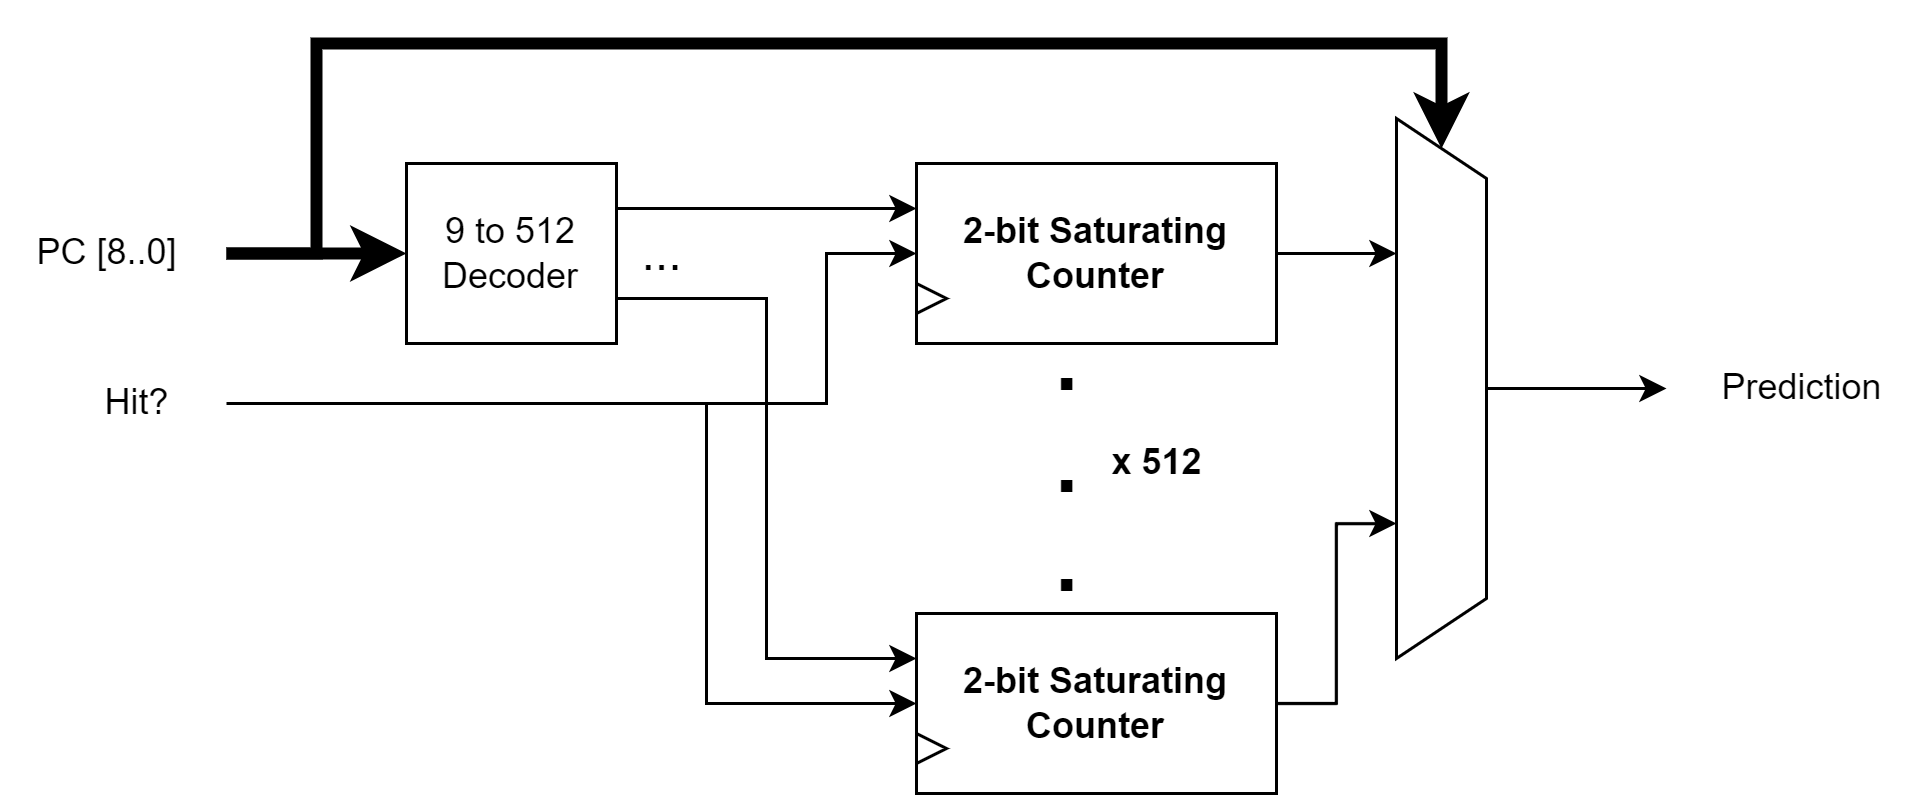

The diagram above was exported from draw.io. Its source (the exported page's mxGraphModel, read from the mxfile embedded in the PNG):
<mxGraphModel dx="868" dy="553" grid="1" gridSize="10" guides="1" tooltips="1" connect="1" arrows="1" fold="1" page="1" pageScale="1" pageWidth="1000000" pageHeight="1000000" math="0" shadow="0">
  <root>
    <mxCell id="oGeYuuRw4gYJoWJJ5w0I-0" />
    <mxCell id="oGeYuuRw4gYJoWJJ5w0I-1" parent="oGeYuuRw4gYJoWJJ5w0I-0" />
    <mxCell id="rKRcqJKEaqTnYRIYxyDB-0" style="edgeStyle=orthogonalEdgeStyle;rounded=0;orthogonalLoop=1;jettySize=auto;html=1;exitX=1;exitY=0.5;exitDx=0;exitDy=0;entryX=0.25;entryY=1;entryDx=0;entryDy=0;strokeWidth=1;" parent="oGeYuuRw4gYJoWJJ5w0I-1" source="AhQW9l1FjyytZ8cOjJQC-0" target="AhQW9l1FjyytZ8cOjJQC-1" edge="1">
      <mxGeometry relative="1" as="geometry" />
    </mxCell>
    <mxCell id="AhQW9l1FjyytZ8cOjJQC-0" value="&lt;b&gt;2-bit Saturating Counter&lt;/b&gt;" style="rounded=0;whiteSpace=wrap;html=1;" parent="oGeYuuRw4gYJoWJJ5w0I-1" vertex="1">
      <mxGeometry x="1230" y="600" width="120" height="60" as="geometry" />
    </mxCell>
    <mxCell id="AhQW9l1FjyytZ8cOjJQC-2" style="edgeStyle=orthogonalEdgeStyle;rounded=0;orthogonalLoop=1;jettySize=auto;html=1;exitX=0.5;exitY=0;exitDx=0;exitDy=0;" parent="oGeYuuRw4gYJoWJJ5w0I-1" source="AhQW9l1FjyytZ8cOjJQC-1" edge="1">
      <mxGeometry relative="1" as="geometry">
        <mxPoint x="1480" y="675" as="targetPoint" />
      </mxGeometry>
    </mxCell>
    <mxCell id="aUi3JTQhphbVOsokbH-j-5" style="edgeStyle=orthogonalEdgeStyle;rounded=0;orthogonalLoop=1;jettySize=auto;html=1;exitX=0;exitY=0.5;exitDx=0;exitDy=0;strokeWidth=4;entryX=0;entryY=0.5;entryDx=0;entryDy=0;" parent="oGeYuuRw4gYJoWJJ5w0I-1" target="AhQW9l1FjyytZ8cOjJQC-1" edge="1">
      <mxGeometry relative="1" as="geometry">
        <mxPoint x="1000" y="630" as="sourcePoint" />
        <Array as="points">
          <mxPoint x="1030" y="630" />
          <mxPoint x="1030" y="560" />
          <mxPoint x="1405" y="560" />
        </Array>
      </mxGeometry>
    </mxCell>
    <mxCell id="AhQW9l1FjyytZ8cOjJQC-1" value="" style="shape=trapezoid;perimeter=trapezoidPerimeter;whiteSpace=wrap;html=1;fixedSize=1;direction=south;" parent="oGeYuuRw4gYJoWJJ5w0I-1" vertex="1">
      <mxGeometry x="1390" y="585" width="30" height="180" as="geometry" />
    </mxCell>
    <mxCell id="AhQW9l1FjyytZ8cOjJQC-3" value="Prediction" style="text;html=1;align=center;verticalAlign=middle;resizable=0;points=[];autosize=1;strokeColor=none;fillColor=none;" parent="oGeYuuRw4gYJoWJJ5w0I-1" vertex="1">
      <mxGeometry x="1490" y="665" width="70" height="20" as="geometry" />
    </mxCell>
    <mxCell id="AhQW9l1FjyytZ8cOjJQC-6" value="&lt;b style=&quot;font-size: 28px&quot;&gt;.&lt;br&gt;.&lt;br&gt;.&lt;/b&gt;" style="text;html=1;align=center;verticalAlign=middle;resizable=0;points=[];autosize=1;strokeColor=none;fillColor=none;" parent="oGeYuuRw4gYJoWJJ5w0I-1" vertex="1">
      <mxGeometry x="1270" y="670" width="20" height="60" as="geometry" />
    </mxCell>
    <mxCell id="aUi3JTQhphbVOsokbH-j-0" style="edgeStyle=orthogonalEdgeStyle;rounded=0;orthogonalLoop=1;jettySize=auto;html=1;exitX=1;exitY=0.25;exitDx=0;exitDy=0;entryX=0;entryY=0.25;entryDx=0;entryDy=0;" parent="oGeYuuRw4gYJoWJJ5w0I-1" source="AhQW9l1FjyytZ8cOjJQC-8" target="AhQW9l1FjyytZ8cOjJQC-0" edge="1">
      <mxGeometry relative="1" as="geometry">
        <Array as="points">
          <mxPoint x="1200" y="615" />
          <mxPoint x="1200" y="615" />
        </Array>
      </mxGeometry>
    </mxCell>
    <mxCell id="aUi3JTQhphbVOsokbH-j-3" style="edgeStyle=orthogonalEdgeStyle;rounded=0;orthogonalLoop=1;jettySize=auto;html=1;entryX=0;entryY=0.5;entryDx=0;entryDy=0;strokeWidth=4;" parent="oGeYuuRw4gYJoWJJ5w0I-1" target="AhQW9l1FjyytZ8cOjJQC-8" edge="1">
      <mxGeometry relative="1" as="geometry">
        <mxPoint x="1000" y="630" as="sourcePoint" />
      </mxGeometry>
    </mxCell>
    <mxCell id="AhQW9l1FjyytZ8cOjJQC-8" value="9 to 512 Decoder" style="rounded=0;whiteSpace=wrap;html=1;fontSize=12;" parent="oGeYuuRw4gYJoWJJ5w0I-1" vertex="1">
      <mxGeometry x="1060" y="600" width="70" height="60" as="geometry" />
    </mxCell>
    <mxCell id="aUi3JTQhphbVOsokbH-j-4" value="PC [8..0]" style="text;html=1;align=center;verticalAlign=middle;resizable=0;points=[];autosize=1;strokeColor=none;fillColor=none;" parent="oGeYuuRw4gYJoWJJ5w0I-1" vertex="1">
      <mxGeometry x="930" y="620" width="60" height="20" as="geometry" />
    </mxCell>
    <mxCell id="aUi3JTQhphbVOsokbH-j-6" value="" style="endArrow=classic;html=1;rounded=0;strokeWidth=1;entryX=0;entryY=0.5;entryDx=0;entryDy=0;" parent="oGeYuuRw4gYJoWJJ5w0I-1" target="AhQW9l1FjyytZ8cOjJQC-0" edge="1">
      <mxGeometry width="50" height="50" relative="1" as="geometry">
        <mxPoint x="1000" y="680" as="sourcePoint" />
        <mxPoint x="1000" y="680" as="targetPoint" />
        <Array as="points">
          <mxPoint x="1200" y="680" />
          <mxPoint x="1200" y="630" />
        </Array>
      </mxGeometry>
    </mxCell>
    <mxCell id="aUi3JTQhphbVOsokbH-j-8" style="edgeStyle=orthogonalEdgeStyle;rounded=0;orthogonalLoop=1;jettySize=auto;html=1;exitX=1;exitY=0.5;exitDx=0;exitDy=0;entryX=0.75;entryY=1;entryDx=0;entryDy=0;strokeWidth=1;" parent="oGeYuuRw4gYJoWJJ5w0I-1" source="aUi3JTQhphbVOsokbH-j-7" target="AhQW9l1FjyytZ8cOjJQC-1" edge="1">
      <mxGeometry relative="1" as="geometry" />
    </mxCell>
    <mxCell id="aUi3JTQhphbVOsokbH-j-9" style="edgeStyle=orthogonalEdgeStyle;rounded=0;orthogonalLoop=1;jettySize=auto;html=1;exitX=1;exitY=0.75;exitDx=0;exitDy=0;entryX=0;entryY=0.25;entryDx=0;entryDy=0;strokeWidth=1;" parent="oGeYuuRw4gYJoWJJ5w0I-1" source="AhQW9l1FjyytZ8cOjJQC-8" target="aUi3JTQhphbVOsokbH-j-7" edge="1">
      <mxGeometry relative="1" as="geometry">
        <Array as="points">
          <mxPoint x="1180" y="645" />
          <mxPoint x="1180" y="765" />
        </Array>
      </mxGeometry>
    </mxCell>
    <mxCell id="aUi3JTQhphbVOsokbH-j-10" style="edgeStyle=orthogonalEdgeStyle;rounded=0;orthogonalLoop=1;jettySize=auto;html=1;exitX=0;exitY=0.75;exitDx=0;exitDy=0;strokeWidth=1;entryX=0;entryY=0.5;entryDx=0;entryDy=0;" parent="oGeYuuRw4gYJoWJJ5w0I-1" target="aUi3JTQhphbVOsokbH-j-7" edge="1">
      <mxGeometry relative="1" as="geometry">
        <mxPoint x="1160" y="680" as="sourcePoint" />
        <Array as="points">
          <mxPoint x="1160" y="780" />
        </Array>
      </mxGeometry>
    </mxCell>
    <mxCell id="aUi3JTQhphbVOsokbH-j-7" value="&lt;b&gt;2-bit Saturating Counter&lt;/b&gt;" style="rounded=0;whiteSpace=wrap;html=1;" parent="oGeYuuRw4gYJoWJJ5w0I-1" vertex="1">
      <mxGeometry x="1230" y="750" width="120" height="60" as="geometry" />
    </mxCell>
    <mxCell id="aUi3JTQhphbVOsokbH-j-11" value="Hit?" style="text;html=1;align=center;verticalAlign=middle;resizable=0;points=[];autosize=1;strokeColor=none;fillColor=none;" parent="oGeYuuRw4gYJoWJJ5w0I-1" vertex="1">
      <mxGeometry x="950" y="670" width="40" height="20" as="geometry" />
    </mxCell>
    <mxCell id="aUi3JTQhphbVOsokbH-j-12" value="&lt;b&gt;x 512&lt;/b&gt;" style="text;html=1;align=center;verticalAlign=middle;resizable=0;points=[];autosize=1;strokeColor=none;fillColor=none;" parent="oGeYuuRw4gYJoWJJ5w0I-1" vertex="1">
      <mxGeometry x="1285" y="690" width="50" height="20" as="geometry" />
    </mxCell>
    <mxCell id="aUi3JTQhphbVOsokbH-j-14" value="..." style="text;html=1;align=center;verticalAlign=middle;resizable=0;points=[];autosize=1;strokeColor=none;fillColor=none;fontSize=16;" parent="oGeYuuRw4gYJoWJJ5w0I-1" vertex="1">
      <mxGeometry x="1130" y="620" width="30" height="20" as="geometry" />
    </mxCell>
    <mxCell id="i85_3j14FAqOQI0fMJWJ-0" value="" style="triangle;whiteSpace=wrap;html=1;" parent="oGeYuuRw4gYJoWJJ5w0I-1" vertex="1">
      <mxGeometry x="1230" y="790" width="10" height="10" as="geometry" />
    </mxCell>
    <mxCell id="i85_3j14FAqOQI0fMJWJ-1" value="" style="triangle;whiteSpace=wrap;html=1;" parent="oGeYuuRw4gYJoWJJ5w0I-1" vertex="1">
      <mxGeometry x="1230" y="640" width="10" height="10" as="geometry" />
    </mxCell>
  </root>
</mxGraphModel>